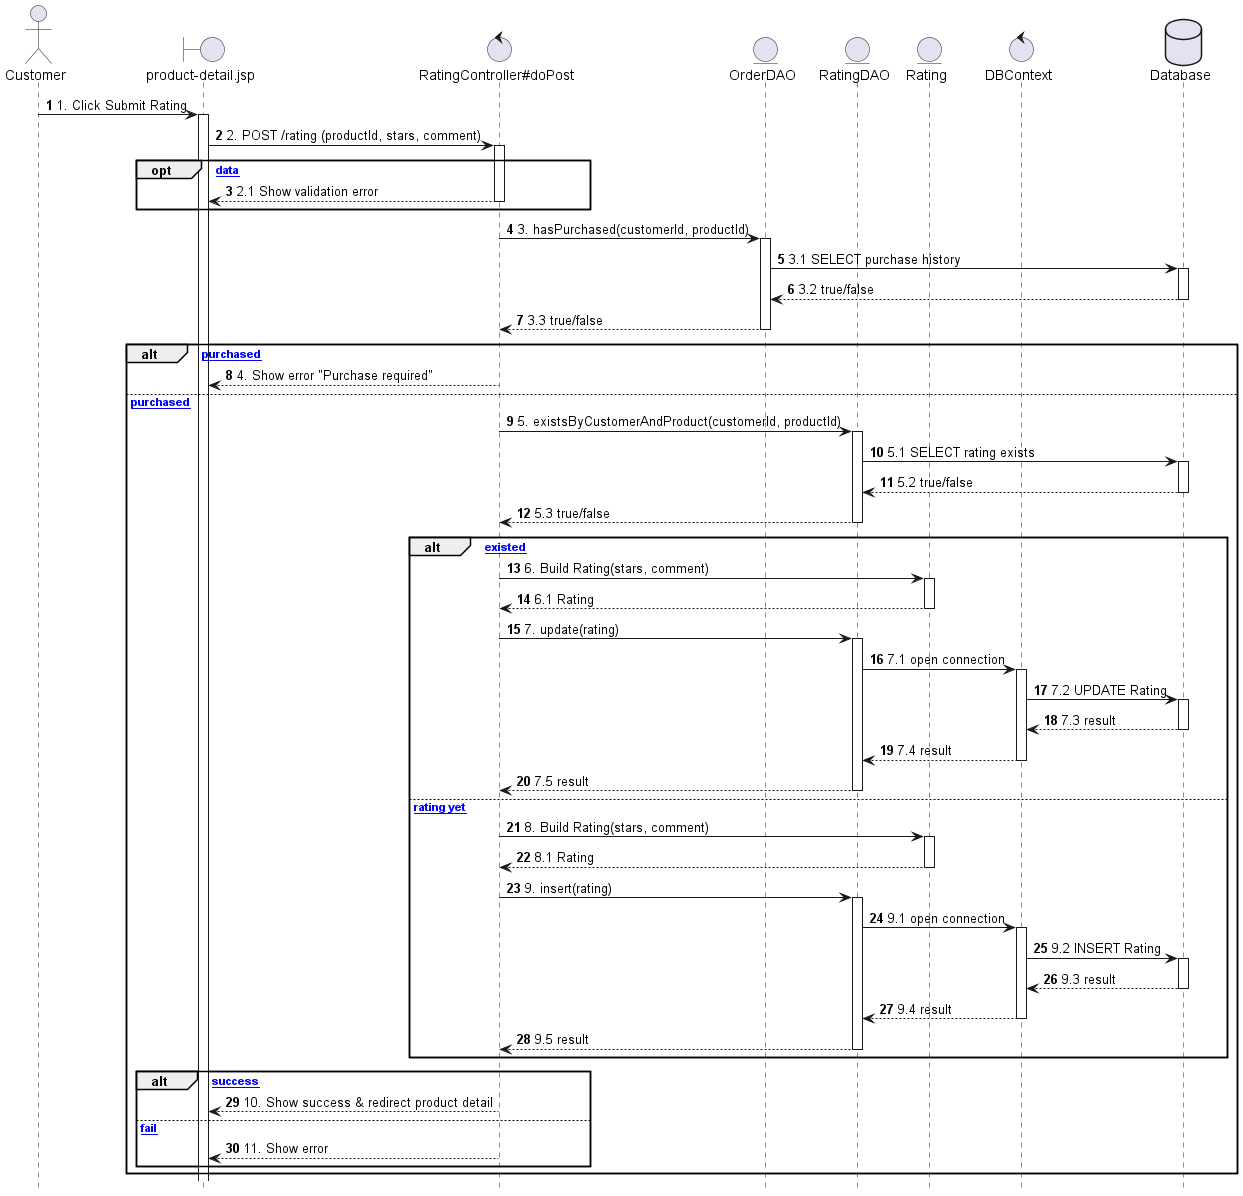

The diagram above was rendered by PlantUML. Its source (embedded in the PNG):
@startuml
autonumber
autoactivate on
hide footbox

actor Customer
boundary "product-detail.jsp" as JSP
control "RatingController#doPost" as CTRL
entity "OrderDAO" as ODAO
entity "RatingDAO" as RDAO
entity "Rating" as DTO
control "DBContext" as DBC
database "Database" as DB

Customer -> JSP : 1. Click Submit Rating
JSP -> CTRL : 2. POST /rating (productId, stars, comment)

opt [Invalid data]
  CTRL --> JSP : 2.1 Show validation error
end

CTRL -> ODAO : 3. hasPurchased(customerId, productId)
ODAO -> DB : 3.1 SELECT purchase history
DB --> ODAO : 3.2 true/false
ODAO --> CTRL : 3.3 true/false

alt [not purchased]
  CTRL --> JSP : 4. Show error "Purchase required"
else [purchased]
  CTRL -> RDAO : 5. existsByCustomerAndProduct(customerId, productId)
  RDAO -> DB : 5.1 SELECT rating exists
  DB --> RDAO : 5.2 true/false
  RDAO --> CTRL : 5.3 true/false

  alt [rating existed]
    CTRL -> DTO : 6. Build Rating(stars, comment)
    DTO  --> CTRL : 6.1 Rating
    CTRL -> RDAO : 7. update(rating)
    RDAO -> DBC : 7.1 open connection
    DBC  -> DB  : 7.2 UPDATE Rating
    DB   --> DBC: 7.3 result
    DBC  --> RDAO : 7.4 result
    RDAO --> CTRL : 7.5 result
  else [no rating yet]
    CTRL -> DTO : 8. Build Rating(stars, comment)
    DTO  --> CTRL : 8.1 Rating
    CTRL -> RDAO : 9. insert(rating)
    RDAO -> DBC : 9.1 open connection
    DBC  -> DB  : 9.2 INSERT Rating
    DB   --> DBC: 9.3 result
    DBC  --> RDAO : 9.4 result
    RDAO --> CTRL : 9.5 result
  end

  alt [success]
    CTRL --> JSP : 10. Show success & redirect product detail
  else [fail]
    CTRL --> JSP : 11. Show error
  end
end
@enduml